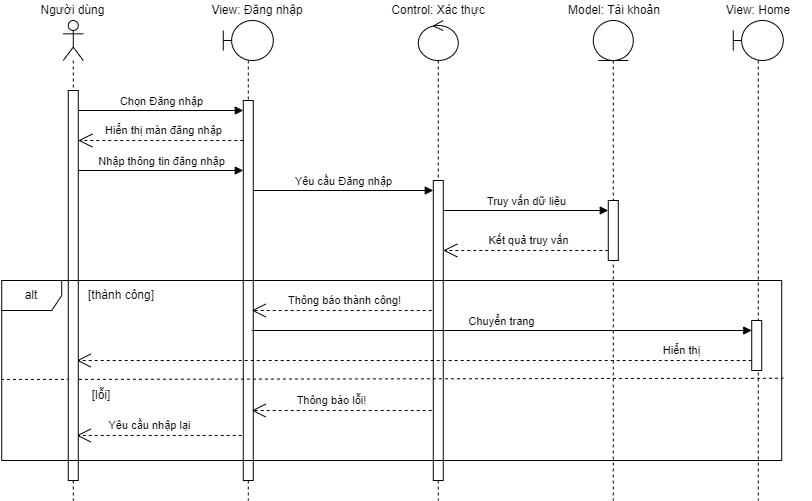

The diagram above was exported from draw.io. Its source (the exported page's mxGraphModel, read from the mxfile embedded in the PNG):
<mxGraphModel dx="1006" dy="559" grid="1" gridSize="10" guides="1" tooltips="1" connect="1" arrows="1" fold="1" page="1" pageScale="1" pageWidth="827" pageHeight="1169" math="0" shadow="0">
  <root>
    <mxCell id="0" />
    <mxCell id="1" parent="0" />
    <mxCell id="XEMAIOw5GOX7O8bW2eIJ-1" value="" style="shape=umlLifeline;perimeter=lifelinePerimeter;whiteSpace=wrap;html=1;container=1;dropTarget=0;collapsible=0;recursiveResize=0;outlineConnect=0;portConstraint=eastwest;newEdgeStyle={&quot;curved&quot;:0,&quot;rounded&quot;:0};participant=umlControl;" parent="1" vertex="1">
      <mxGeometry x="424.78" y="40" width="40" height="480" as="geometry" />
    </mxCell>
    <mxCell id="XEMAIOw5GOX7O8bW2eIJ-2" value="" style="html=1;points=[[0,0,0,0,5],[0,1,0,0,-5],[1,0,0,0,5],[1,1,0,0,-5]];perimeter=orthogonalPerimeter;outlineConnect=0;targetShapes=umlLifeline;portConstraint=eastwest;newEdgeStyle={&quot;curved&quot;:0,&quot;rounded&quot;:0};" parent="XEMAIOw5GOX7O8bW2eIJ-1" vertex="1">
      <mxGeometry x="15" y="160" width="10" height="300" as="geometry" />
    </mxCell>
    <mxCell id="XEMAIOw5GOX7O8bW2eIJ-3" value="" style="shape=umlLifeline;perimeter=lifelinePerimeter;whiteSpace=wrap;html=1;container=1;dropTarget=0;collapsible=0;recursiveResize=0;outlineConnect=0;portConstraint=eastwest;newEdgeStyle={&quot;curved&quot;:0,&quot;rounded&quot;:0};participant=umlBoundary;" parent="1" vertex="1">
      <mxGeometry x="229.78" y="40" width="50" height="480" as="geometry" />
    </mxCell>
    <mxCell id="XEMAIOw5GOX7O8bW2eIJ-4" value="" style="html=1;points=[[0,0,0,0,5],[0,1,0,0,-5],[1,0,0,0,5],[1,1,0,0,-5]];perimeter=orthogonalPerimeter;outlineConnect=0;targetShapes=umlLifeline;portConstraint=eastwest;newEdgeStyle={&quot;curved&quot;:0,&quot;rounded&quot;:0};" parent="XEMAIOw5GOX7O8bW2eIJ-3" vertex="1">
      <mxGeometry x="20" y="80" width="10" height="380" as="geometry" />
    </mxCell>
    <mxCell id="XEMAIOw5GOX7O8bW2eIJ-5" value="" style="shape=umlLifeline;perimeter=lifelinePerimeter;whiteSpace=wrap;html=1;container=1;dropTarget=0;collapsible=0;recursiveResize=0;outlineConnect=0;portConstraint=eastwest;newEdgeStyle={&quot;curved&quot;:0,&quot;rounded&quot;:0};participant=umlEntity;" parent="1" vertex="1">
      <mxGeometry x="599.78" y="40" width="40" height="480" as="geometry" />
    </mxCell>
    <mxCell id="XEMAIOw5GOX7O8bW2eIJ-6" value="" style="html=1;points=[[0,0,0,0,5],[0,1,0,0,-5],[1,0,0,0,5],[1,1,0,0,-5]];perimeter=orthogonalPerimeter;outlineConnect=0;targetShapes=umlLifeline;portConstraint=eastwest;newEdgeStyle={&quot;curved&quot;:0,&quot;rounded&quot;:0};" parent="XEMAIOw5GOX7O8bW2eIJ-5" vertex="1">
      <mxGeometry x="15" y="180" width="10" height="60" as="geometry" />
    </mxCell>
    <mxCell id="XEMAIOw5GOX7O8bW2eIJ-7" value="View: Đăng nhập" style="text;html=1;strokeColor=none;fillColor=none;align=center;verticalAlign=middle;whiteSpace=wrap;rounded=0;" parent="1" vertex="1">
      <mxGeometry x="209.78" y="20" width="107.5" height="20" as="geometry" />
    </mxCell>
    <mxCell id="XEMAIOw5GOX7O8bW2eIJ-8" value="Control: Xác thực" style="text;html=1;strokeColor=none;fillColor=none;align=center;verticalAlign=middle;whiteSpace=wrap;rounded=0;" parent="1" vertex="1">
      <mxGeometry x="389.78" y="20" width="110" height="20" as="geometry" />
    </mxCell>
    <mxCell id="XEMAIOw5GOX7O8bW2eIJ-9" value="Model: Tài khoản" style="text;html=1;strokeColor=none;fillColor=none;align=center;verticalAlign=middle;whiteSpace=wrap;rounded=0;" parent="1" vertex="1">
      <mxGeometry x="566.78" y="20" width="107.5" height="20" as="geometry" />
    </mxCell>
    <mxCell id="XEMAIOw5GOX7O8bW2eIJ-10" value="" style="shape=umlLifeline;perimeter=lifelinePerimeter;whiteSpace=wrap;html=1;container=1;dropTarget=0;collapsible=0;recursiveResize=0;outlineConnect=0;portConstraint=eastwest;newEdgeStyle={&quot;curved&quot;:0,&quot;rounded&quot;:0};participant=umlBoundary;" parent="1" vertex="1">
      <mxGeometry x="739.78" y="40" width="50" height="480" as="geometry" />
    </mxCell>
    <mxCell id="XEMAIOw5GOX7O8bW2eIJ-11" value="" style="html=1;points=[[0,0,0,0,5],[0,1,0,0,-5],[1,0,0,0,5],[1,1,0,0,-5]];perimeter=orthogonalPerimeter;outlineConnect=0;targetShapes=umlLifeline;portConstraint=eastwest;newEdgeStyle={&quot;curved&quot;:0,&quot;rounded&quot;:0};" parent="XEMAIOw5GOX7O8bW2eIJ-10" vertex="1">
      <mxGeometry x="18.44" y="300" width="10" height="50" as="geometry" />
    </mxCell>
    <mxCell id="XEMAIOw5GOX7O8bW2eIJ-12" value="View: Home" style="text;html=1;strokeColor=none;fillColor=none;align=center;verticalAlign=middle;whiteSpace=wrap;rounded=0;" parent="1" vertex="1">
      <mxGeometry x="711.03" y="20" width="107.5" height="20" as="geometry" />
    </mxCell>
    <mxCell id="XEMAIOw5GOX7O8bW2eIJ-13" value="Chọn Đăng nhập" style="html=1;verticalAlign=bottom;endArrow=block;curved=0;rounded=0;" parent="1" edge="1">
      <mxGeometry width="80" relative="1" as="geometry">
        <mxPoint x="84.78" y="130" as="sourcePoint" />
        <mxPoint x="249.78" y="130" as="targetPoint" />
      </mxGeometry>
    </mxCell>
    <mxCell id="XEMAIOw5GOX7O8bW2eIJ-14" value="Hiển thị màn đăng nhập" style="endArrow=open;endSize=12;dashed=1;html=1;rounded=0;" parent="1" edge="1">
      <mxGeometry x="-0.0303" y="-10" width="160" relative="1" as="geometry">
        <mxPoint x="249.78" y="160.00000000000006" as="sourcePoint" />
        <mxPoint x="84.78" y="160.00000000000006" as="targetPoint" />
        <mxPoint as="offset" />
      </mxGeometry>
    </mxCell>
    <mxCell id="XEMAIOw5GOX7O8bW2eIJ-15" value="Nhập thông tin đăng nhập" style="html=1;verticalAlign=bottom;endArrow=block;curved=0;rounded=0;" parent="1" edge="1">
      <mxGeometry width="80" relative="1" as="geometry">
        <mxPoint x="84.78" y="190" as="sourcePoint" />
        <mxPoint x="249.78" y="190" as="targetPoint" />
      </mxGeometry>
    </mxCell>
    <mxCell id="XEMAIOw5GOX7O8bW2eIJ-16" value="Yêu cầu Đăng nhập" style="html=1;verticalAlign=bottom;endArrow=block;curved=0;rounded=0;" parent="1" target="XEMAIOw5GOX7O8bW2eIJ-2" edge="1">
      <mxGeometry width="80" relative="1" as="geometry">
        <mxPoint x="259.78" y="210" as="sourcePoint" />
        <mxPoint x="424.78" y="210" as="targetPoint" />
      </mxGeometry>
    </mxCell>
    <mxCell id="XEMAIOw5GOX7O8bW2eIJ-17" value="Truy vấn dữ liệu" style="html=1;verticalAlign=bottom;endArrow=block;curved=0;rounded=0;" parent="1" target="XEMAIOw5GOX7O8bW2eIJ-6" edge="1">
      <mxGeometry width="80" relative="1" as="geometry">
        <mxPoint x="449.78" y="230" as="sourcePoint" />
        <mxPoint x="629.78" y="230" as="targetPoint" />
      </mxGeometry>
    </mxCell>
    <mxCell id="XEMAIOw5GOX7O8bW2eIJ-18" value="Kết quả truy vấn" style="endArrow=open;endSize=12;dashed=1;html=1;rounded=0;" parent="1" edge="1">
      <mxGeometry x="-0.0303" y="-10" width="160" relative="1" as="geometry">
        <mxPoint x="614.78" y="270.00000000000006" as="sourcePoint" />
        <mxPoint x="449.78" y="270.00000000000006" as="targetPoint" />
        <mxPoint as="offset" />
      </mxGeometry>
    </mxCell>
    <mxCell id="XEMAIOw5GOX7O8bW2eIJ-21" value="[thành công]" style="text;html=1;strokeColor=none;fillColor=none;align=center;verticalAlign=middle;whiteSpace=wrap;rounded=0;" parent="1" vertex="1">
      <mxGeometry x="88.22" y="300" width="80.22" height="30" as="geometry" />
    </mxCell>
    <mxCell id="XEMAIOw5GOX7O8bW2eIJ-22" value="Thông báo thành công!" style="endArrow=open;endSize=12;dashed=1;html=1;rounded=0;" parent="1" edge="1">
      <mxGeometry x="-0.0303" y="-10" width="160" relative="1" as="geometry">
        <mxPoint x="438.21999999999997" y="330" as="sourcePoint" />
        <mxPoint x="258.21999999999997" y="330" as="targetPoint" />
        <mxPoint as="offset" />
      </mxGeometry>
    </mxCell>
    <mxCell id="XEMAIOw5GOX7O8bW2eIJ-24" value="Chuyển trang" style="html=1;verticalAlign=bottom;endArrow=block;curved=0;rounded=0;" parent="1" edge="1">
      <mxGeometry width="80" relative="1" as="geometry">
        <mxPoint x="258.21999999999997" y="350.0000000000001" as="sourcePoint" />
        <mxPoint x="758.2199999999998" y="350.0000000000001" as="targetPoint" />
      </mxGeometry>
    </mxCell>
    <mxCell id="XEMAIOw5GOX7O8bW2eIJ-25" value="Hiển thị" style="endArrow=open;endSize=12;dashed=1;html=1;rounded=0;" parent="1" edge="1">
      <mxGeometry x="-0.7926" y="-10" width="160" relative="1" as="geometry">
        <mxPoint x="758.22" y="380" as="sourcePoint" />
        <mxPoint x="83.22" y="380" as="targetPoint" />
        <mxPoint as="offset" />
      </mxGeometry>
    </mxCell>
    <mxCell id="XEMAIOw5GOX7O8bW2eIJ-26" value="" style="endArrow=none;dashed=1;html=1;rounded=0;exitX=-0.001;exitY=0.55;exitDx=0;exitDy=0;exitPerimeter=0;entryX=1.002;entryY=0.543;entryDx=0;entryDy=0;entryPerimeter=0;" parent="1" source="XEMAIOw5GOX7O8bW2eIJ-20" target="XEMAIOw5GOX7O8bW2eIJ-20" edge="1">
      <mxGeometry width="50" height="50" relative="1" as="geometry">
        <mxPoint x="518.22" y="400" as="sourcePoint" />
        <mxPoint x="568.22" y="350" as="targetPoint" />
      </mxGeometry>
    </mxCell>
    <mxCell id="XEMAIOw5GOX7O8bW2eIJ-27" value="[lỗi]" style="text;html=1;strokeColor=none;fillColor=none;align=center;verticalAlign=middle;whiteSpace=wrap;rounded=0;" parent="1" vertex="1">
      <mxGeometry x="78.22" y="400" width="60" height="30" as="geometry" />
    </mxCell>
    <mxCell id="XEMAIOw5GOX7O8bW2eIJ-28" value="Thông báo lỗi!" style="endArrow=open;endSize=12;dashed=1;html=1;rounded=0;" parent="1" edge="1">
      <mxGeometry x="0.1111" y="-10" width="160" relative="1" as="geometry">
        <mxPoint x="438.21999999999997" y="430" as="sourcePoint" />
        <mxPoint x="258.21999999999997" y="430" as="targetPoint" />
        <mxPoint as="offset" />
      </mxGeometry>
    </mxCell>
    <mxCell id="XEMAIOw5GOX7O8bW2eIJ-30" value="Yêu cầu nhập lại" style="endArrow=open;endSize=12;dashed=1;html=1;rounded=0;exitX=0;exitY=1;exitDx=0;exitDy=-5;exitPerimeter=0;" parent="1" edge="1">
      <mxGeometry x="0.1111" y="-10" width="160" relative="1" as="geometry">
        <mxPoint x="248.21999999999997" y="455" as="sourcePoint" />
        <mxPoint x="83.21999999999997" y="455" as="targetPoint" />
        <mxPoint as="offset" />
      </mxGeometry>
    </mxCell>
    <mxCell id="XEMAIOw5GOX7O8bW2eIJ-31" value="&lt;div&gt;&lt;br&gt;&lt;/div&gt;" style="shape=umlLifeline;perimeter=lifelinePerimeter;whiteSpace=wrap;html=1;container=1;dropTarget=0;collapsible=0;recursiveResize=0;outlineConnect=0;portConstraint=eastwest;newEdgeStyle={&quot;curved&quot;:0,&quot;rounded&quot;:0};participant=umlActor;" parent="1" vertex="1">
      <mxGeometry x="69.78" y="40" width="20" height="480" as="geometry" />
    </mxCell>
    <mxCell id="XEMAIOw5GOX7O8bW2eIJ-32" value="" style="html=1;points=[[0,0,0,0,5],[0,1,0,0,-5],[1,0,0,0,5],[1,1,0,0,-5]];perimeter=orthogonalPerimeter;outlineConnect=0;targetShapes=umlLifeline;portConstraint=eastwest;newEdgeStyle={&quot;curved&quot;:0,&quot;rounded&quot;:0};" parent="XEMAIOw5GOX7O8bW2eIJ-31" vertex="1">
      <mxGeometry x="5" y="70" width="10" height="390" as="geometry" />
    </mxCell>
    <mxCell id="XEMAIOw5GOX7O8bW2eIJ-20" value="alt" style="shape=umlFrame;whiteSpace=wrap;html=1;pointerEvents=0;" parent="1" vertex="1">
      <mxGeometry x="8.219999999999999" y="300" width="780" height="180" as="geometry" />
    </mxCell>
    <mxCell id="UJm67ZXaZZZZh39OyoZL-1" value="Người dùng" style="text;html=1;strokeColor=none;fillColor=none;align=center;verticalAlign=middle;whiteSpace=wrap;rounded=0;" vertex="1" parent="1">
      <mxGeometry x="45.24" y="20" width="69.08" height="20" as="geometry" />
    </mxCell>
  </root>
</mxGraphModel>